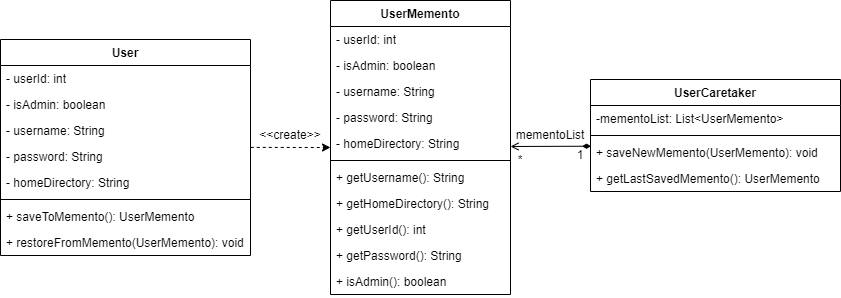

The diagram above was exported from draw.io. Its source (the exported page's mxGraphModel, read from the mxfile embedded in the PNG):
<mxGraphModel dx="1023" dy="527" grid="1" gridSize="10" guides="1" tooltips="1" connect="1" arrows="1" fold="1" page="1" pageScale="1" pageWidth="1169" pageHeight="1654" math="0" shadow="0">
  <root>
    <mxCell id="0" />
    <mxCell id="1" parent="0" />
    <mxCell id="5N4rF1VPFVK2sp5q43mL-1" value="User" style="swimlane;fontStyle=1;align=center;verticalAlign=top;childLayout=stackLayout;horizontal=1;startSize=26;horizontalStack=0;resizeParent=1;resizeParentMax=0;resizeLast=0;collapsible=1;marginBottom=0;whiteSpace=wrap;html=1;" vertex="1" parent="1">
      <mxGeometry x="90" y="259" width="250" height="216" as="geometry" />
    </mxCell>
    <mxCell id="5N4rF1VPFVK2sp5q43mL-15" value="- userId: int" style="text;strokeColor=none;fillColor=none;align=left;verticalAlign=top;spacingLeft=4;spacingRight=4;overflow=hidden;rotatable=0;points=[[0,0.5],[1,0.5]];portConstraint=eastwest;whiteSpace=wrap;html=1;" vertex="1" parent="5N4rF1VPFVK2sp5q43mL-1">
      <mxGeometry y="26" width="250" height="26" as="geometry" />
    </mxCell>
    <mxCell id="5N4rF1VPFVK2sp5q43mL-2" value="- isAdmin: boolean" style="text;strokeColor=none;fillColor=none;align=left;verticalAlign=top;spacingLeft=4;spacingRight=4;overflow=hidden;rotatable=0;points=[[0,0.5],[1,0.5]];portConstraint=eastwest;whiteSpace=wrap;html=1;" vertex="1" parent="5N4rF1VPFVK2sp5q43mL-1">
      <mxGeometry y="52" width="250" height="26" as="geometry" />
    </mxCell>
    <mxCell id="5N4rF1VPFVK2sp5q43mL-4" value="- username: String" style="text;strokeColor=none;fillColor=none;align=left;verticalAlign=top;spacingLeft=4;spacingRight=4;overflow=hidden;rotatable=0;points=[[0,0.5],[1,0.5]];portConstraint=eastwest;whiteSpace=wrap;html=1;" vertex="1" parent="5N4rF1VPFVK2sp5q43mL-1">
      <mxGeometry y="78" width="250" height="26" as="geometry" />
    </mxCell>
    <mxCell id="5N4rF1VPFVK2sp5q43mL-13" value="- password: String" style="text;strokeColor=none;fillColor=none;align=left;verticalAlign=top;spacingLeft=4;spacingRight=4;overflow=hidden;rotatable=0;points=[[0,0.5],[1,0.5]];portConstraint=eastwest;whiteSpace=wrap;html=1;" vertex="1" parent="5N4rF1VPFVK2sp5q43mL-1">
      <mxGeometry y="104" width="250" height="26" as="geometry" />
    </mxCell>
    <mxCell id="5N4rF1VPFVK2sp5q43mL-14" value="- homeDirectory: String" style="text;strokeColor=none;fillColor=none;align=left;verticalAlign=top;spacingLeft=4;spacingRight=4;overflow=hidden;rotatable=0;points=[[0,0.5],[1,0.5]];portConstraint=eastwest;whiteSpace=wrap;html=1;" vertex="1" parent="5N4rF1VPFVK2sp5q43mL-1">
      <mxGeometry y="130" width="250" height="26" as="geometry" />
    </mxCell>
    <mxCell id="5N4rF1VPFVK2sp5q43mL-3" value="" style="line;strokeWidth=1;fillColor=none;align=left;verticalAlign=middle;spacingTop=-1;spacingLeft=3;spacingRight=3;rotatable=0;labelPosition=right;points=[];portConstraint=eastwest;strokeColor=inherit;" vertex="1" parent="5N4rF1VPFVK2sp5q43mL-1">
      <mxGeometry y="156" width="250" height="8" as="geometry" />
    </mxCell>
    <mxCell id="5N4rF1VPFVK2sp5q43mL-16" value="+ saveToMemento(): UserMemento&amp;nbsp;" style="text;strokeColor=none;fillColor=none;align=left;verticalAlign=top;spacingLeft=4;spacingRight=4;overflow=hidden;rotatable=0;points=[[0,0.5],[1,0.5]];portConstraint=eastwest;whiteSpace=wrap;html=1;" vertex="1" parent="5N4rF1VPFVK2sp5q43mL-1">
      <mxGeometry y="164" width="250" height="26" as="geometry" />
    </mxCell>
    <mxCell id="5N4rF1VPFVK2sp5q43mL-17" value="+ restoreFromMemento(UserMemento): void" style="text;strokeColor=none;fillColor=none;align=left;verticalAlign=top;spacingLeft=4;spacingRight=4;overflow=hidden;rotatable=0;points=[[0,0.5],[1,0.5]];portConstraint=eastwest;whiteSpace=wrap;html=1;" vertex="1" parent="5N4rF1VPFVK2sp5q43mL-1">
      <mxGeometry y="190" width="250" height="26" as="geometry" />
    </mxCell>
    <mxCell id="5N4rF1VPFVK2sp5q43mL-5" value="UserMemento" style="swimlane;fontStyle=1;align=center;verticalAlign=top;childLayout=stackLayout;horizontal=1;startSize=26;horizontalStack=0;resizeParent=1;resizeParentMax=0;resizeLast=0;collapsible=1;marginBottom=0;whiteSpace=wrap;html=1;" vertex="1" parent="1">
      <mxGeometry x="420" y="220" width="180" height="294" as="geometry" />
    </mxCell>
    <mxCell id="5N4rF1VPFVK2sp5q43mL-6" value="- userId: int" style="text;strokeColor=none;fillColor=none;align=left;verticalAlign=top;spacingLeft=4;spacingRight=4;overflow=hidden;rotatable=0;points=[[0,0.5],[1,0.5]];portConstraint=eastwest;whiteSpace=wrap;html=1;" vertex="1" parent="5N4rF1VPFVK2sp5q43mL-5">
      <mxGeometry y="26" width="180" height="26" as="geometry" />
    </mxCell>
    <mxCell id="5N4rF1VPFVK2sp5q43mL-8" value="- isAdmin: boolean" style="text;strokeColor=none;fillColor=none;align=left;verticalAlign=top;spacingLeft=4;spacingRight=4;overflow=hidden;rotatable=0;points=[[0,0.5],[1,0.5]];portConstraint=eastwest;whiteSpace=wrap;html=1;" vertex="1" parent="5N4rF1VPFVK2sp5q43mL-5">
      <mxGeometry y="52" width="180" height="26" as="geometry" />
    </mxCell>
    <mxCell id="5N4rF1VPFVK2sp5q43mL-19" value="- username: String" style="text;strokeColor=none;fillColor=none;align=left;verticalAlign=top;spacingLeft=4;spacingRight=4;overflow=hidden;rotatable=0;points=[[0,0.5],[1,0.5]];portConstraint=eastwest;whiteSpace=wrap;html=1;" vertex="1" parent="5N4rF1VPFVK2sp5q43mL-5">
      <mxGeometry y="78" width="180" height="26" as="geometry" />
    </mxCell>
    <mxCell id="5N4rF1VPFVK2sp5q43mL-20" value="- password: String" style="text;strokeColor=none;fillColor=none;align=left;verticalAlign=top;spacingLeft=4;spacingRight=4;overflow=hidden;rotatable=0;points=[[0,0.5],[1,0.5]];portConstraint=eastwest;whiteSpace=wrap;html=1;" vertex="1" parent="5N4rF1VPFVK2sp5q43mL-5">
      <mxGeometry y="104" width="180" height="26" as="geometry" />
    </mxCell>
    <mxCell id="5N4rF1VPFVK2sp5q43mL-21" value="- homeDirectory: String" style="text;strokeColor=none;fillColor=none;align=left;verticalAlign=top;spacingLeft=4;spacingRight=4;overflow=hidden;rotatable=0;points=[[0,0.5],[1,0.5]];portConstraint=eastwest;whiteSpace=wrap;html=1;" vertex="1" parent="5N4rF1VPFVK2sp5q43mL-5">
      <mxGeometry y="130" width="180" height="26" as="geometry" />
    </mxCell>
    <mxCell id="5N4rF1VPFVK2sp5q43mL-7" value="" style="line;strokeWidth=1;fillColor=none;align=left;verticalAlign=middle;spacingTop=-1;spacingLeft=3;spacingRight=3;rotatable=0;labelPosition=right;points=[];portConstraint=eastwest;strokeColor=inherit;" vertex="1" parent="5N4rF1VPFVK2sp5q43mL-5">
      <mxGeometry y="156" width="180" height="8" as="geometry" />
    </mxCell>
    <mxCell id="5N4rF1VPFVK2sp5q43mL-23" value="+ getUsername(): String" style="text;strokeColor=none;fillColor=none;align=left;verticalAlign=top;spacingLeft=4;spacingRight=4;overflow=hidden;rotatable=0;points=[[0,0.5],[1,0.5]];portConstraint=eastwest;whiteSpace=wrap;html=1;" vertex="1" parent="5N4rF1VPFVK2sp5q43mL-5">
      <mxGeometry y="164" width="180" height="26" as="geometry" />
    </mxCell>
    <mxCell id="5N4rF1VPFVK2sp5q43mL-24" value="+ getHomeDirectory(): String" style="text;strokeColor=none;fillColor=none;align=left;verticalAlign=top;spacingLeft=4;spacingRight=4;overflow=hidden;rotatable=0;points=[[0,0.5],[1,0.5]];portConstraint=eastwest;whiteSpace=wrap;html=1;" vertex="1" parent="5N4rF1VPFVK2sp5q43mL-5">
      <mxGeometry y="190" width="180" height="26" as="geometry" />
    </mxCell>
    <mxCell id="5N4rF1VPFVK2sp5q43mL-34" value="+ getUserId(): int&amp;nbsp;" style="text;strokeColor=none;fillColor=none;align=left;verticalAlign=top;spacingLeft=4;spacingRight=4;overflow=hidden;rotatable=0;points=[[0,0.5],[1,0.5]];portConstraint=eastwest;whiteSpace=wrap;html=1;" vertex="1" parent="5N4rF1VPFVK2sp5q43mL-5">
      <mxGeometry y="216" width="180" height="26" as="geometry" />
    </mxCell>
    <mxCell id="5N4rF1VPFVK2sp5q43mL-35" value="+ getPassword(): String" style="text;strokeColor=none;fillColor=none;align=left;verticalAlign=top;spacingLeft=4;spacingRight=4;overflow=hidden;rotatable=0;points=[[0,0.5],[1,0.5]];portConstraint=eastwest;whiteSpace=wrap;html=1;" vertex="1" parent="5N4rF1VPFVK2sp5q43mL-5">
      <mxGeometry y="242" width="180" height="26" as="geometry" />
    </mxCell>
    <mxCell id="5N4rF1VPFVK2sp5q43mL-36" value="+ isAdmin(): boolean" style="text;strokeColor=none;fillColor=none;align=left;verticalAlign=top;spacingLeft=4;spacingRight=4;overflow=hidden;rotatable=0;points=[[0,0.5],[1,0.5]];portConstraint=eastwest;whiteSpace=wrap;html=1;" vertex="1" parent="5N4rF1VPFVK2sp5q43mL-5">
      <mxGeometry y="268" width="180" height="26" as="geometry" />
    </mxCell>
    <mxCell id="5N4rF1VPFVK2sp5q43mL-9" value="UserCaretaker" style="swimlane;fontStyle=1;align=center;verticalAlign=top;childLayout=stackLayout;horizontal=1;startSize=26;horizontalStack=0;resizeParent=1;resizeParentMax=0;resizeLast=0;collapsible=1;marginBottom=0;whiteSpace=wrap;html=1;" vertex="1" parent="1">
      <mxGeometry x="680" y="299" width="250" height="112" as="geometry" />
    </mxCell>
    <mxCell id="5N4rF1VPFVK2sp5q43mL-10" value="-mementoList: List&amp;lt;UserMemento&amp;gt;" style="text;strokeColor=none;fillColor=none;align=left;verticalAlign=top;spacingLeft=4;spacingRight=4;overflow=hidden;rotatable=0;points=[[0,0.5],[1,0.5]];portConstraint=eastwest;whiteSpace=wrap;html=1;" vertex="1" parent="5N4rF1VPFVK2sp5q43mL-9">
      <mxGeometry y="26" width="250" height="26" as="geometry" />
    </mxCell>
    <mxCell id="5N4rF1VPFVK2sp5q43mL-11" value="" style="line;strokeWidth=1;fillColor=none;align=left;verticalAlign=middle;spacingTop=-1;spacingLeft=3;spacingRight=3;rotatable=0;labelPosition=right;points=[];portConstraint=eastwest;strokeColor=inherit;" vertex="1" parent="5N4rF1VPFVK2sp5q43mL-9">
      <mxGeometry y="52" width="250" height="8" as="geometry" />
    </mxCell>
    <mxCell id="5N4rF1VPFVK2sp5q43mL-12" value="+ saveNewMemento(UserMemento): void" style="text;strokeColor=none;fillColor=none;align=left;verticalAlign=top;spacingLeft=4;spacingRight=4;overflow=hidden;rotatable=0;points=[[0,0.5],[1,0.5]];portConstraint=eastwest;whiteSpace=wrap;html=1;" vertex="1" parent="5N4rF1VPFVK2sp5q43mL-9">
      <mxGeometry y="60" width="250" height="26" as="geometry" />
    </mxCell>
    <mxCell id="5N4rF1VPFVK2sp5q43mL-38" value="+ getLastSavedMemento(): UserMemento" style="text;strokeColor=none;fillColor=none;align=left;verticalAlign=top;spacingLeft=4;spacingRight=4;overflow=hidden;rotatable=0;points=[[0,0.5],[1,0.5]];portConstraint=eastwest;whiteSpace=wrap;html=1;" vertex="1" parent="5N4rF1VPFVK2sp5q43mL-9">
      <mxGeometry y="86" width="250" height="26" as="geometry" />
    </mxCell>
    <mxCell id="5N4rF1VPFVK2sp5q43mL-41" value="" style="endArrow=classic;html=1;rounded=0;entryX=0;entryY=0.5;entryDx=0;entryDy=0;exitX=1.001;exitY=0.996;exitDx=0;exitDy=0;exitPerimeter=0;dashed=1;" edge="1" parent="1">
      <mxGeometry width="50" height="50" relative="1" as="geometry">
        <mxPoint x="340.25" y="366.90599999999995" as="sourcePoint" />
        <mxPoint x="420" y="367.01" as="targetPoint" />
      </mxGeometry>
    </mxCell>
    <mxCell id="5N4rF1VPFVK2sp5q43mL-42" value="&amp;lt;&amp;lt;create&amp;gt;&amp;gt;" style="text;html=1;align=center;verticalAlign=middle;whiteSpace=wrap;rounded=0;" vertex="1" parent="1">
      <mxGeometry x="350" y="340" width="60" height="30" as="geometry" />
    </mxCell>
    <mxCell id="5N4rF1VPFVK2sp5q43mL-43" value="" style="endArrow=open;html=1;rounded=0;entryX=1;entryY=0.5;entryDx=0;entryDy=0;endFill=0;startArrow=diamondThin;startFill=1;exitX=0.002;exitY=0.258;exitDx=0;exitDy=0;exitPerimeter=0;" edge="1" parent="1" source="5N4rF1VPFVK2sp5q43mL-12">
      <mxGeometry width="50" height="50" relative="1" as="geometry">
        <mxPoint x="660" y="366.88" as="sourcePoint" />
        <mxPoint x="600.0000000000001" y="366" as="targetPoint" />
      </mxGeometry>
    </mxCell>
    <mxCell id="5N4rF1VPFVK2sp5q43mL-45" value="mementoList" style="text;html=1;align=center;verticalAlign=middle;whiteSpace=wrap;rounded=0;" vertex="1" parent="1">
      <mxGeometry x="610" y="340" width="60" height="30" as="geometry" />
    </mxCell>
    <mxCell id="5N4rF1VPFVK2sp5q43mL-46" value="1" style="text;html=1;align=center;verticalAlign=middle;whiteSpace=wrap;rounded=0;" vertex="1" parent="1">
      <mxGeometry x="640" y="360" width="60" height="30" as="geometry" />
    </mxCell>
    <mxCell id="5N4rF1VPFVK2sp5q43mL-47" value="*" style="text;html=1;align=center;verticalAlign=middle;whiteSpace=wrap;rounded=0;" vertex="1" parent="1">
      <mxGeometry x="580" y="365" width="60" height="30" as="geometry" />
    </mxCell>
  </root>
</mxGraphModel>